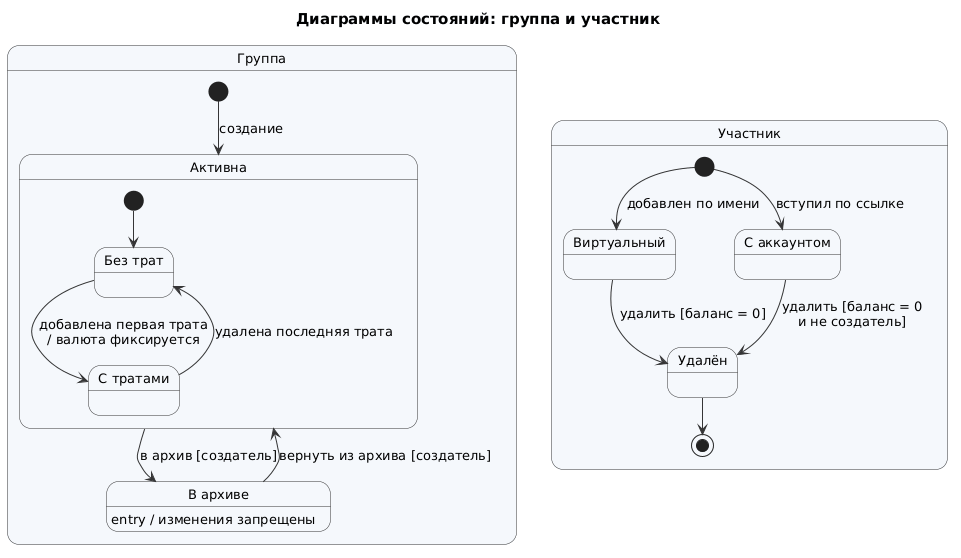

The diagram above was rendered by PlantUML. Its source (embedded in the PNG):
@startuml
' Общий стиль диаграмм EvenUp
skinparam defaultFontName Arial
skinparam defaultFontSize 13
skinparam shadowing false
skinparam monochrome false
skinparam backgroundColor white
skinparam ArrowColor #333333
skinparam ActorBorderColor #333333
skinparam UsecaseBorderColor #333333
skinparam UsecaseBackgroundColor #F5F8FC
skinparam RectangleBorderColor #333333
skinparam ActivityBorderColor #333333
skinparam ActivityBackgroundColor #F5F8FC
skinparam StateBorderColor #333333
skinparam StateBackgroundColor #F5F8FC
skinparam ParticipantBorderColor #333333
skinparam ParticipantBackgroundColor #F5F8FC
skinparam SequenceLifeLineBorderColor #777777
skinparam NoteBackgroundColor #FFFBE6
skinparam NoteBorderColor #999999
skinparam TitleFontSize 15

title Диаграммы состояний: группа и участник

state "Группа" as Group {
  [*] --> Active : создание
  state "Активна" as Active {
    [*] --> Empty
    state "Без трат" as Empty
    state "С тратами" as WithExpenses
    Empty --> WithExpenses : добавлена первая трата\n/ валюта фиксируется
    WithExpenses --> Empty : удалена последняя трата
  }
  state "В архиве" as Archived
  Archived : entry / изменения запрещены
  Active --> Archived : в архив [создатель]
  Archived --> Active : вернуть из архива [создатель]
}

state "Участник" as Member {
  [*] --> Virtual : добавлен по имени
  [*] --> Linked : вступил по ссылке
  state "Виртуальный" as Virtual
  state "С аккаунтом" as Linked
  state "Удалён" as Removed
  Virtual --> Removed : удалить [баланс = 0]
  Linked --> Removed : удалить [баланс = 0\nи не создатель]
  Removed --> [*]
}
@enduml